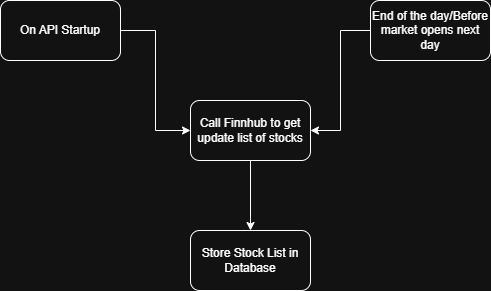

The diagram above was exported from draw.io. Its source (the exported page's mxGraphModel, read from the mxfile embedded in the PNG):
<mxGraphModel dx="1372" dy="755" grid="1" gridSize="10" guides="1" tooltips="1" connect="1" arrows="1" fold="1" page="1" pageScale="1" pageWidth="850" pageHeight="1100" math="0" shadow="0">
  <root>
    <mxCell id="0" />
    <mxCell id="1" parent="0" />
    <mxCell id="T9j-7X1H9OnrurEWLk67-5" edge="1" parent="1" source="T9j-7X1H9OnrurEWLk67-1" style="edgeStyle=orthogonalEdgeStyle;rounded=0;orthogonalLoop=1;jettySize=auto;html=1;entryX=0;entryY=0.5;entryDx=0;entryDy=0;" target="T9j-7X1H9OnrurEWLk67-3">
      <mxGeometry relative="1" as="geometry" />
    </mxCell>
    <mxCell id="T9j-7X1H9OnrurEWLk67-1" parent="1" style="rounded=1;whiteSpace=wrap;html=1;" value="On API Startup" vertex="1">
      <mxGeometry height="60" width="120" x="150" y="130" as="geometry" />
    </mxCell>
    <mxCell id="T9j-7X1H9OnrurEWLk67-6" edge="1" parent="1" source="T9j-7X1H9OnrurEWLk67-2" style="edgeStyle=orthogonalEdgeStyle;rounded=0;orthogonalLoop=1;jettySize=auto;html=1;entryX=1;entryY=0.5;entryDx=0;entryDy=0;" target="T9j-7X1H9OnrurEWLk67-3">
      <mxGeometry relative="1" as="geometry" />
    </mxCell>
    <mxCell id="T9j-7X1H9OnrurEWLk67-2" parent="1" style="rounded=1;whiteSpace=wrap;html=1;" value="End of the day/Before market opens next day" vertex="1">
      <mxGeometry height="60" width="120" x="520" y="130" as="geometry" />
    </mxCell>
    <mxCell id="T9j-7X1H9OnrurEWLk67-7" edge="1" parent="1" source="T9j-7X1H9OnrurEWLk67-3" style="edgeStyle=orthogonalEdgeStyle;rounded=0;orthogonalLoop=1;jettySize=auto;html=1;" target="T9j-7X1H9OnrurEWLk67-4" value="">
      <mxGeometry relative="1" as="geometry" />
    </mxCell>
    <mxCell id="T9j-7X1H9OnrurEWLk67-3" parent="1" style="rounded=1;whiteSpace=wrap;html=1;" value="Call Finnhub to get update list of stocks" vertex="1">
      <mxGeometry height="60" width="120" x="340" y="230" as="geometry" />
    </mxCell>
    <mxCell id="T9j-7X1H9OnrurEWLk67-4" parent="1" style="rounded=1;whiteSpace=wrap;html=1;" value="Store Stock List in Database" vertex="1">
      <mxGeometry height="60" width="120" x="340" y="360" as="geometry" />
    </mxCell>
  </root>
</mxGraphModel>